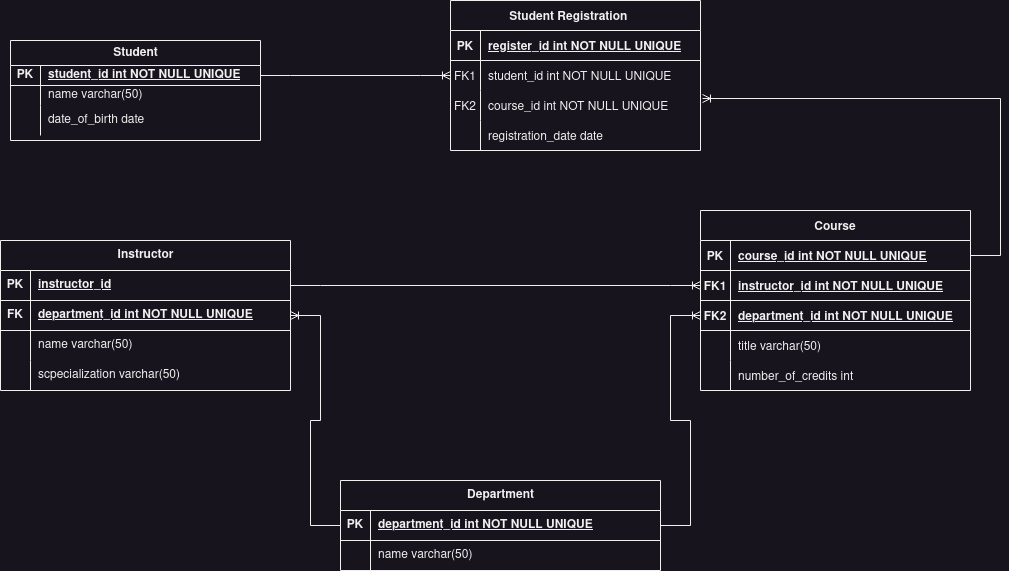

The diagram above was exported from draw.io. Its source (the exported page's mxGraphModel, read from the mxfile embedded in the PNG):
<mxGraphModel dx="1228" dy="579" grid="1" gridSize="10" guides="1" tooltips="1" connect="1" arrows="1" fold="1" page="1" pageScale="1" pageWidth="850" pageHeight="1100" math="0" shadow="0" extFonts="Permanent Marker^https://fonts.googleapis.com/css?family=Permanent+Marker">
  <root>
    <mxCell id="0" />
    <mxCell id="1" parent="0" />
    <mxCell id="C-vyLk0tnHw3VtMMgP7b-2" value="Course" style="shape=table;startSize=30;container=1;collapsible=1;childLayout=tableLayout;fixedRows=1;rowLines=0;fontStyle=1;align=center;resizeLast=1;" parent="1" vertex="1">
      <mxGeometry x="770" y="240" width="270" height="180" as="geometry" />
    </mxCell>
    <mxCell id="C-vyLk0tnHw3VtMMgP7b-3" value="" style="shape=partialRectangle;collapsible=0;dropTarget=0;pointerEvents=0;fillColor=none;points=[[0,0.5],[1,0.5]];portConstraint=eastwest;top=0;left=0;right=0;bottom=1;" parent="C-vyLk0tnHw3VtMMgP7b-2" vertex="1">
      <mxGeometry y="30" width="270" height="30" as="geometry" />
    </mxCell>
    <mxCell id="C-vyLk0tnHw3VtMMgP7b-4" value="PK" style="shape=partialRectangle;overflow=hidden;connectable=0;fillColor=none;top=0;left=0;bottom=0;right=0;fontStyle=1;" parent="C-vyLk0tnHw3VtMMgP7b-3" vertex="1">
      <mxGeometry width="30" height="30" as="geometry">
        <mxRectangle width="30" height="30" as="alternateBounds" />
      </mxGeometry>
    </mxCell>
    <mxCell id="C-vyLk0tnHw3VtMMgP7b-5" value="course_id int NOT NULL UNIQUE" style="shape=partialRectangle;overflow=hidden;connectable=0;fillColor=none;top=0;left=0;bottom=0;right=0;align=left;spacingLeft=6;fontStyle=5;" parent="C-vyLk0tnHw3VtMMgP7b-3" vertex="1">
      <mxGeometry x="30" width="240" height="30" as="geometry">
        <mxRectangle width="240" height="30" as="alternateBounds" />
      </mxGeometry>
    </mxCell>
    <mxCell id="zndgPNw5JpW7lne1gz93-61" style="shape=partialRectangle;collapsible=0;dropTarget=0;pointerEvents=0;fillColor=none;points=[[0,0.5],[1,0.5]];portConstraint=eastwest;top=0;left=0;right=0;bottom=1;" vertex="1" parent="C-vyLk0tnHw3VtMMgP7b-2">
      <mxGeometry y="60" width="270" height="30" as="geometry" />
    </mxCell>
    <mxCell id="zndgPNw5JpW7lne1gz93-62" value="FK1" style="shape=partialRectangle;overflow=hidden;connectable=0;fillColor=none;top=0;left=0;bottom=0;right=0;fontStyle=1;" vertex="1" parent="zndgPNw5JpW7lne1gz93-61">
      <mxGeometry width="30" height="30" as="geometry">
        <mxRectangle width="30" height="30" as="alternateBounds" />
      </mxGeometry>
    </mxCell>
    <mxCell id="zndgPNw5JpW7lne1gz93-63" value="instructor_id int NOT NULL UNIQUE" style="shape=partialRectangle;overflow=hidden;connectable=0;fillColor=none;top=0;left=0;bottom=0;right=0;align=left;spacingLeft=6;fontStyle=5;" vertex="1" parent="zndgPNw5JpW7lne1gz93-61">
      <mxGeometry x="30" width="240" height="30" as="geometry">
        <mxRectangle width="240" height="30" as="alternateBounds" />
      </mxGeometry>
    </mxCell>
    <mxCell id="zndgPNw5JpW7lne1gz93-64" style="shape=partialRectangle;collapsible=0;dropTarget=0;pointerEvents=0;fillColor=none;points=[[0,0.5],[1,0.5]];portConstraint=eastwest;top=0;left=0;right=0;bottom=1;" vertex="1" parent="C-vyLk0tnHw3VtMMgP7b-2">
      <mxGeometry y="90" width="270" height="30" as="geometry" />
    </mxCell>
    <mxCell id="zndgPNw5JpW7lne1gz93-65" value="FK2" style="shape=partialRectangle;overflow=hidden;connectable=0;fillColor=none;top=0;left=0;bottom=0;right=0;fontStyle=1;" vertex="1" parent="zndgPNw5JpW7lne1gz93-64">
      <mxGeometry width="30" height="30" as="geometry">
        <mxRectangle width="30" height="30" as="alternateBounds" />
      </mxGeometry>
    </mxCell>
    <mxCell id="zndgPNw5JpW7lne1gz93-66" value="department_id int NOT NULL UNIQUE" style="shape=partialRectangle;overflow=hidden;connectable=0;fillColor=none;top=0;left=0;bottom=0;right=0;align=left;spacingLeft=6;fontStyle=5;" vertex="1" parent="zndgPNw5JpW7lne1gz93-64">
      <mxGeometry x="30" width="240" height="30" as="geometry">
        <mxRectangle width="240" height="30" as="alternateBounds" />
      </mxGeometry>
    </mxCell>
    <mxCell id="C-vyLk0tnHw3VtMMgP7b-6" value="" style="shape=partialRectangle;collapsible=0;dropTarget=0;pointerEvents=0;fillColor=none;points=[[0,0.5],[1,0.5]];portConstraint=eastwest;top=0;left=0;right=0;bottom=0;" parent="C-vyLk0tnHw3VtMMgP7b-2" vertex="1">
      <mxGeometry y="120" width="270" height="30" as="geometry" />
    </mxCell>
    <mxCell id="C-vyLk0tnHw3VtMMgP7b-7" value="" style="shape=partialRectangle;overflow=hidden;connectable=0;fillColor=none;top=0;left=0;bottom=0;right=0;" parent="C-vyLk0tnHw3VtMMgP7b-6" vertex="1">
      <mxGeometry width="30" height="30" as="geometry">
        <mxRectangle width="30" height="30" as="alternateBounds" />
      </mxGeometry>
    </mxCell>
    <mxCell id="C-vyLk0tnHw3VtMMgP7b-8" value="title varchar(50)" style="shape=partialRectangle;overflow=hidden;connectable=0;fillColor=none;top=0;left=0;bottom=0;right=0;align=left;spacingLeft=6;" parent="C-vyLk0tnHw3VtMMgP7b-6" vertex="1">
      <mxGeometry x="30" width="240" height="30" as="geometry">
        <mxRectangle width="240" height="30" as="alternateBounds" />
      </mxGeometry>
    </mxCell>
    <mxCell id="C-vyLk0tnHw3VtMMgP7b-9" value="" style="shape=partialRectangle;collapsible=0;dropTarget=0;pointerEvents=0;fillColor=none;points=[[0,0.5],[1,0.5]];portConstraint=eastwest;top=0;left=0;right=0;bottom=0;" parent="C-vyLk0tnHw3VtMMgP7b-2" vertex="1">
      <mxGeometry y="150" width="270" height="30" as="geometry" />
    </mxCell>
    <mxCell id="C-vyLk0tnHw3VtMMgP7b-10" value="" style="shape=partialRectangle;overflow=hidden;connectable=0;fillColor=none;top=0;left=0;bottom=0;right=0;" parent="C-vyLk0tnHw3VtMMgP7b-9" vertex="1">
      <mxGeometry width="30" height="30" as="geometry">
        <mxRectangle width="30" height="30" as="alternateBounds" />
      </mxGeometry>
    </mxCell>
    <mxCell id="C-vyLk0tnHw3VtMMgP7b-11" value="number_of_credits int" style="shape=partialRectangle;overflow=hidden;connectable=0;fillColor=none;top=0;left=0;bottom=0;right=0;align=left;spacingLeft=6;" parent="C-vyLk0tnHw3VtMMgP7b-9" vertex="1">
      <mxGeometry x="30" width="240" height="30" as="geometry">
        <mxRectangle width="240" height="30" as="alternateBounds" />
      </mxGeometry>
    </mxCell>
    <mxCell id="C-vyLk0tnHw3VtMMgP7b-13" value="Student Registration    " style="shape=table;startSize=30;container=1;collapsible=1;childLayout=tableLayout;fixedRows=1;rowLines=0;fontStyle=1;align=center;resizeLast=1;" parent="1" vertex="1">
      <mxGeometry x="520" y="30" width="250" height="150" as="geometry" />
    </mxCell>
    <mxCell id="C-vyLk0tnHw3VtMMgP7b-14" value="" style="shape=partialRectangle;collapsible=0;dropTarget=0;pointerEvents=0;fillColor=none;points=[[0,0.5],[1,0.5]];portConstraint=eastwest;top=0;left=0;right=0;bottom=1;" parent="C-vyLk0tnHw3VtMMgP7b-13" vertex="1">
      <mxGeometry y="30" width="250" height="30" as="geometry" />
    </mxCell>
    <mxCell id="C-vyLk0tnHw3VtMMgP7b-15" value="PK" style="shape=partialRectangle;overflow=hidden;connectable=0;fillColor=none;top=0;left=0;bottom=0;right=0;fontStyle=1;" parent="C-vyLk0tnHw3VtMMgP7b-14" vertex="1">
      <mxGeometry width="30" height="30" as="geometry">
        <mxRectangle width="30" height="30" as="alternateBounds" />
      </mxGeometry>
    </mxCell>
    <mxCell id="C-vyLk0tnHw3VtMMgP7b-16" value="register_id int NOT NULL UNIQUE" style="shape=partialRectangle;overflow=hidden;connectable=0;fillColor=none;top=0;left=0;bottom=0;right=0;align=left;spacingLeft=6;fontStyle=5;" parent="C-vyLk0tnHw3VtMMgP7b-14" vertex="1">
      <mxGeometry x="30" width="220" height="30" as="geometry">
        <mxRectangle width="220" height="30" as="alternateBounds" />
      </mxGeometry>
    </mxCell>
    <mxCell id="C-vyLk0tnHw3VtMMgP7b-17" value="" style="shape=partialRectangle;collapsible=0;dropTarget=0;pointerEvents=0;fillColor=none;points=[[0,0.5],[1,0.5]];portConstraint=eastwest;top=0;left=0;right=0;bottom=0;" parent="C-vyLk0tnHw3VtMMgP7b-13" vertex="1">
      <mxGeometry y="60" width="250" height="30" as="geometry" />
    </mxCell>
    <mxCell id="C-vyLk0tnHw3VtMMgP7b-18" value="FK1" style="shape=partialRectangle;overflow=hidden;connectable=0;fillColor=none;top=0;left=0;bottom=0;right=0;" parent="C-vyLk0tnHw3VtMMgP7b-17" vertex="1">
      <mxGeometry width="30" height="30" as="geometry">
        <mxRectangle width="30" height="30" as="alternateBounds" />
      </mxGeometry>
    </mxCell>
    <mxCell id="C-vyLk0tnHw3VtMMgP7b-19" value="student_id int NOT NULL UNIQUE    " style="shape=partialRectangle;overflow=hidden;connectable=0;fillColor=none;top=0;left=0;bottom=0;right=0;align=left;spacingLeft=6;" parent="C-vyLk0tnHw3VtMMgP7b-17" vertex="1">
      <mxGeometry x="30" width="220" height="30" as="geometry">
        <mxRectangle width="220" height="30" as="alternateBounds" />
      </mxGeometry>
    </mxCell>
    <mxCell id="C-vyLk0tnHw3VtMMgP7b-20" value="" style="shape=partialRectangle;collapsible=0;dropTarget=0;pointerEvents=0;fillColor=none;points=[[0,0.5],[1,0.5]];portConstraint=eastwest;top=0;left=0;right=0;bottom=0;" parent="C-vyLk0tnHw3VtMMgP7b-13" vertex="1">
      <mxGeometry y="90" width="250" height="30" as="geometry" />
    </mxCell>
    <mxCell id="C-vyLk0tnHw3VtMMgP7b-21" value="FK2" style="shape=partialRectangle;overflow=hidden;connectable=0;fillColor=none;top=0;left=0;bottom=0;right=0;" parent="C-vyLk0tnHw3VtMMgP7b-20" vertex="1">
      <mxGeometry width="30" height="30" as="geometry">
        <mxRectangle width="30" height="30" as="alternateBounds" />
      </mxGeometry>
    </mxCell>
    <mxCell id="C-vyLk0tnHw3VtMMgP7b-22" value="course_id int NOT NULL UNIQUE" style="shape=partialRectangle;overflow=hidden;connectable=0;fillColor=none;top=0;left=0;bottom=0;right=0;align=left;spacingLeft=6;" parent="C-vyLk0tnHw3VtMMgP7b-20" vertex="1">
      <mxGeometry x="30" width="220" height="30" as="geometry">
        <mxRectangle width="220" height="30" as="alternateBounds" />
      </mxGeometry>
    </mxCell>
    <mxCell id="zndgPNw5JpW7lne1gz93-23" style="shape=partialRectangle;collapsible=0;dropTarget=0;pointerEvents=0;fillColor=none;points=[[0,0.5],[1,0.5]];portConstraint=eastwest;top=0;left=0;right=0;bottom=0;" vertex="1" parent="C-vyLk0tnHw3VtMMgP7b-13">
      <mxGeometry y="120" width="250" height="30" as="geometry" />
    </mxCell>
    <mxCell id="zndgPNw5JpW7lne1gz93-24" style="shape=partialRectangle;overflow=hidden;connectable=0;fillColor=none;top=0;left=0;bottom=0;right=0;" vertex="1" parent="zndgPNw5JpW7lne1gz93-23">
      <mxGeometry width="30" height="30" as="geometry">
        <mxRectangle width="30" height="30" as="alternateBounds" />
      </mxGeometry>
    </mxCell>
    <mxCell id="zndgPNw5JpW7lne1gz93-25" value="registration_date date" style="shape=partialRectangle;overflow=hidden;connectable=0;fillColor=none;top=0;left=0;bottom=0;right=0;align=left;spacingLeft=6;" vertex="1" parent="zndgPNw5JpW7lne1gz93-23">
      <mxGeometry x="30" width="220" height="30" as="geometry">
        <mxRectangle width="220" height="30" as="alternateBounds" />
      </mxGeometry>
    </mxCell>
    <mxCell id="zndgPNw5JpW7lne1gz93-10" value="Student" style="shape=table;startSize=25;container=1;collapsible=1;childLayout=tableLayout;fixedRows=1;rowLines=0;fontStyle=1;align=center;resizeLast=1;html=1;" vertex="1" parent="1">
      <mxGeometry x="80" y="70" width="250" height="100" as="geometry" />
    </mxCell>
    <mxCell id="zndgPNw5JpW7lne1gz93-11" value="" style="shape=tableRow;horizontal=0;startSize=0;swimlaneHead=0;swimlaneBody=0;fillColor=none;collapsible=0;dropTarget=0;points=[[0,0.5],[1,0.5]];portConstraint=eastwest;top=0;left=0;right=0;bottom=1;" vertex="1" parent="zndgPNw5JpW7lne1gz93-10">
      <mxGeometry y="25" width="250" height="20" as="geometry" />
    </mxCell>
    <mxCell id="zndgPNw5JpW7lne1gz93-12" value="PK" style="shape=partialRectangle;connectable=0;fillColor=none;top=0;left=0;bottom=0;right=0;fontStyle=1;overflow=hidden;whiteSpace=wrap;html=1;" vertex="1" parent="zndgPNw5JpW7lne1gz93-11">
      <mxGeometry width="30" height="20" as="geometry">
        <mxRectangle width="30" height="20" as="alternateBounds" />
      </mxGeometry>
    </mxCell>
    <mxCell id="zndgPNw5JpW7lne1gz93-13" value="student_id int NOT NULL UNIQUE" style="shape=partialRectangle;connectable=0;fillColor=none;top=0;left=0;bottom=0;right=0;align=left;spacingLeft=6;fontStyle=5;overflow=hidden;whiteSpace=wrap;html=1;" vertex="1" parent="zndgPNw5JpW7lne1gz93-11">
      <mxGeometry x="30" width="220" height="20" as="geometry">
        <mxRectangle width="220" height="20" as="alternateBounds" />
      </mxGeometry>
    </mxCell>
    <mxCell id="zndgPNw5JpW7lne1gz93-14" value="" style="shape=tableRow;horizontal=0;startSize=0;swimlaneHead=0;swimlaneBody=0;fillColor=none;collapsible=0;dropTarget=0;points=[[0,0.5],[1,0.5]];portConstraint=eastwest;top=0;left=0;right=0;bottom=0;" vertex="1" parent="zndgPNw5JpW7lne1gz93-10">
      <mxGeometry y="45" width="250" height="20" as="geometry" />
    </mxCell>
    <mxCell id="zndgPNw5JpW7lne1gz93-15" value="" style="shape=partialRectangle;connectable=0;fillColor=none;top=0;left=0;bottom=0;right=0;editable=1;overflow=hidden;whiteSpace=wrap;html=1;" vertex="1" parent="zndgPNw5JpW7lne1gz93-14">
      <mxGeometry width="30" height="20" as="geometry">
        <mxRectangle width="30" height="20" as="alternateBounds" />
      </mxGeometry>
    </mxCell>
    <mxCell id="zndgPNw5JpW7lne1gz93-16" value="name varchar(50) " style="shape=partialRectangle;connectable=0;fillColor=none;top=0;left=0;bottom=0;right=0;align=left;spacingLeft=6;overflow=hidden;whiteSpace=wrap;html=1;" vertex="1" parent="zndgPNw5JpW7lne1gz93-14">
      <mxGeometry x="30" width="220" height="20" as="geometry">
        <mxRectangle width="220" height="20" as="alternateBounds" />
      </mxGeometry>
    </mxCell>
    <mxCell id="zndgPNw5JpW7lne1gz93-17" value="" style="shape=tableRow;horizontal=0;startSize=0;swimlaneHead=0;swimlaneBody=0;fillColor=none;collapsible=0;dropTarget=0;points=[[0,0.5],[1,0.5]];portConstraint=eastwest;top=0;left=0;right=0;bottom=0;" vertex="1" parent="zndgPNw5JpW7lne1gz93-10">
      <mxGeometry y="65" width="250" height="30" as="geometry" />
    </mxCell>
    <mxCell id="zndgPNw5JpW7lne1gz93-18" value="" style="shape=partialRectangle;connectable=0;fillColor=none;top=0;left=0;bottom=0;right=0;editable=1;overflow=hidden;whiteSpace=wrap;html=1;" vertex="1" parent="zndgPNw5JpW7lne1gz93-17">
      <mxGeometry width="30" height="30" as="geometry">
        <mxRectangle width="30" height="30" as="alternateBounds" />
      </mxGeometry>
    </mxCell>
    <mxCell id="zndgPNw5JpW7lne1gz93-19" value="date_of_birth date" style="shape=partialRectangle;connectable=0;fillColor=none;top=0;left=0;bottom=0;right=0;align=left;spacingLeft=6;overflow=hidden;whiteSpace=wrap;html=1;" vertex="1" parent="zndgPNw5JpW7lne1gz93-17">
      <mxGeometry x="30" width="220" height="30" as="geometry">
        <mxRectangle width="220" height="30" as="alternateBounds" />
      </mxGeometry>
    </mxCell>
    <mxCell id="zndgPNw5JpW7lne1gz93-26" value="Instructor" style="shape=table;startSize=30;container=1;collapsible=1;childLayout=tableLayout;fixedRows=1;rowLines=0;fontStyle=1;align=center;resizeLast=1;html=1;" vertex="1" parent="1">
      <mxGeometry x="70" y="270" width="290" height="150" as="geometry">
        <mxRectangle x="120" y="285" width="100" height="30" as="alternateBounds" />
      </mxGeometry>
    </mxCell>
    <mxCell id="zndgPNw5JpW7lne1gz93-27" value="" style="shape=tableRow;horizontal=0;startSize=0;swimlaneHead=0;swimlaneBody=0;fillColor=none;collapsible=0;dropTarget=0;points=[[0,0.5],[1,0.5]];portConstraint=eastwest;top=0;left=0;right=0;bottom=1;" vertex="1" parent="zndgPNw5JpW7lne1gz93-26">
      <mxGeometry y="30" width="290" height="30" as="geometry" />
    </mxCell>
    <mxCell id="zndgPNw5JpW7lne1gz93-28" value="PK" style="shape=partialRectangle;connectable=0;fillColor=none;top=0;left=0;bottom=0;right=0;fontStyle=1;overflow=hidden;whiteSpace=wrap;html=1;" vertex="1" parent="zndgPNw5JpW7lne1gz93-27">
      <mxGeometry width="30" height="30" as="geometry">
        <mxRectangle width="30" height="30" as="alternateBounds" />
      </mxGeometry>
    </mxCell>
    <mxCell id="zndgPNw5JpW7lne1gz93-29" value="instructor_id" style="shape=partialRectangle;connectable=0;fillColor=none;top=0;left=0;bottom=0;right=0;align=left;spacingLeft=6;fontStyle=5;overflow=hidden;whiteSpace=wrap;html=1;" vertex="1" parent="zndgPNw5JpW7lne1gz93-27">
      <mxGeometry x="30" width="260" height="30" as="geometry">
        <mxRectangle width="260" height="30" as="alternateBounds" />
      </mxGeometry>
    </mxCell>
    <mxCell id="zndgPNw5JpW7lne1gz93-68" style="shape=tableRow;horizontal=0;startSize=0;swimlaneHead=0;swimlaneBody=0;fillColor=none;collapsible=0;dropTarget=0;points=[[0,0.5],[1,0.5]];portConstraint=eastwest;top=0;left=0;right=0;bottom=1;" vertex="1" parent="zndgPNw5JpW7lne1gz93-26">
      <mxGeometry y="60" width="290" height="30" as="geometry" />
    </mxCell>
    <mxCell id="zndgPNw5JpW7lne1gz93-69" value="FK" style="shape=partialRectangle;connectable=0;fillColor=none;top=0;left=0;bottom=0;right=0;fontStyle=1;overflow=hidden;whiteSpace=wrap;html=1;" vertex="1" parent="zndgPNw5JpW7lne1gz93-68">
      <mxGeometry width="30" height="30" as="geometry">
        <mxRectangle width="30" height="30" as="alternateBounds" />
      </mxGeometry>
    </mxCell>
    <mxCell id="zndgPNw5JpW7lne1gz93-70" value="department_id int NOT NULL UNIQUE" style="shape=partialRectangle;connectable=0;fillColor=none;top=0;left=0;bottom=0;right=0;align=left;spacingLeft=6;fontStyle=5;overflow=hidden;whiteSpace=wrap;html=1;" vertex="1" parent="zndgPNw5JpW7lne1gz93-68">
      <mxGeometry x="30" width="260" height="30" as="geometry">
        <mxRectangle width="260" height="30" as="alternateBounds" />
      </mxGeometry>
    </mxCell>
    <mxCell id="zndgPNw5JpW7lne1gz93-30" value="" style="shape=tableRow;horizontal=0;startSize=0;swimlaneHead=0;swimlaneBody=0;fillColor=none;collapsible=0;dropTarget=0;points=[[0,0.5],[1,0.5]];portConstraint=eastwest;top=0;left=0;right=0;bottom=0;" vertex="1" parent="zndgPNw5JpW7lne1gz93-26">
      <mxGeometry y="90" width="290" height="30" as="geometry" />
    </mxCell>
    <mxCell id="zndgPNw5JpW7lne1gz93-31" value="" style="shape=partialRectangle;connectable=0;fillColor=none;top=0;left=0;bottom=0;right=0;editable=1;overflow=hidden;whiteSpace=wrap;html=1;" vertex="1" parent="zndgPNw5JpW7lne1gz93-30">
      <mxGeometry width="30" height="30" as="geometry">
        <mxRectangle width="30" height="30" as="alternateBounds" />
      </mxGeometry>
    </mxCell>
    <mxCell id="zndgPNw5JpW7lne1gz93-32" value="name varchar(50)" style="shape=partialRectangle;connectable=0;fillColor=none;top=0;left=0;bottom=0;right=0;align=left;spacingLeft=6;overflow=hidden;whiteSpace=wrap;html=1;" vertex="1" parent="zndgPNw5JpW7lne1gz93-30">
      <mxGeometry x="30" width="260" height="30" as="geometry">
        <mxRectangle width="260" height="30" as="alternateBounds" />
      </mxGeometry>
    </mxCell>
    <mxCell id="zndgPNw5JpW7lne1gz93-33" value="" style="shape=tableRow;horizontal=0;startSize=0;swimlaneHead=0;swimlaneBody=0;fillColor=none;collapsible=0;dropTarget=0;points=[[0,0.5],[1,0.5]];portConstraint=eastwest;top=0;left=0;right=0;bottom=0;" vertex="1" parent="zndgPNw5JpW7lne1gz93-26">
      <mxGeometry y="120" width="290" height="30" as="geometry" />
    </mxCell>
    <mxCell id="zndgPNw5JpW7lne1gz93-34" value="" style="shape=partialRectangle;connectable=0;fillColor=none;top=0;left=0;bottom=0;right=0;editable=1;overflow=hidden;whiteSpace=wrap;html=1;" vertex="1" parent="zndgPNw5JpW7lne1gz93-33">
      <mxGeometry width="30" height="30" as="geometry">
        <mxRectangle width="30" height="30" as="alternateBounds" />
      </mxGeometry>
    </mxCell>
    <mxCell id="zndgPNw5JpW7lne1gz93-35" value="scpecialization varchar(50)" style="shape=partialRectangle;connectable=0;fillColor=none;top=0;left=0;bottom=0;right=0;align=left;spacingLeft=6;overflow=hidden;whiteSpace=wrap;html=1;" vertex="1" parent="zndgPNw5JpW7lne1gz93-33">
      <mxGeometry x="30" width="260" height="30" as="geometry">
        <mxRectangle width="260" height="30" as="alternateBounds" />
      </mxGeometry>
    </mxCell>
    <mxCell id="zndgPNw5JpW7lne1gz93-39" value="Department" style="shape=table;startSize=30;container=1;collapsible=1;childLayout=tableLayout;fixedRows=1;rowLines=0;fontStyle=1;align=center;resizeLast=1;html=1;" vertex="1" parent="1">
      <mxGeometry x="410" y="510" width="320" height="90" as="geometry" />
    </mxCell>
    <mxCell id="zndgPNw5JpW7lne1gz93-40" value="" style="shape=tableRow;horizontal=0;startSize=0;swimlaneHead=0;swimlaneBody=0;fillColor=none;collapsible=0;dropTarget=0;points=[[0,0.5],[1,0.5]];portConstraint=eastwest;top=0;left=0;right=0;bottom=1;" vertex="1" parent="zndgPNw5JpW7lne1gz93-39">
      <mxGeometry y="30" width="320" height="30" as="geometry" />
    </mxCell>
    <mxCell id="zndgPNw5JpW7lne1gz93-41" value="PK" style="shape=partialRectangle;connectable=0;fillColor=none;top=0;left=0;bottom=0;right=0;fontStyle=1;overflow=hidden;whiteSpace=wrap;html=1;" vertex="1" parent="zndgPNw5JpW7lne1gz93-40">
      <mxGeometry width="30" height="30" as="geometry">
        <mxRectangle width="30" height="30" as="alternateBounds" />
      </mxGeometry>
    </mxCell>
    <mxCell id="zndgPNw5JpW7lne1gz93-42" value="department_id int NOT NULL UNIQUE" style="shape=partialRectangle;connectable=0;fillColor=none;top=0;left=0;bottom=0;right=0;align=left;spacingLeft=6;fontStyle=5;overflow=hidden;whiteSpace=wrap;html=1;" vertex="1" parent="zndgPNw5JpW7lne1gz93-40">
      <mxGeometry x="30" width="290" height="30" as="geometry">
        <mxRectangle width="290" height="30" as="alternateBounds" />
      </mxGeometry>
    </mxCell>
    <mxCell id="zndgPNw5JpW7lne1gz93-43" value="" style="shape=tableRow;horizontal=0;startSize=0;swimlaneHead=0;swimlaneBody=0;fillColor=none;collapsible=0;dropTarget=0;points=[[0,0.5],[1,0.5]];portConstraint=eastwest;top=0;left=0;right=0;bottom=0;" vertex="1" parent="zndgPNw5JpW7lne1gz93-39">
      <mxGeometry y="60" width="320" height="30" as="geometry" />
    </mxCell>
    <mxCell id="zndgPNw5JpW7lne1gz93-44" value="" style="shape=partialRectangle;connectable=0;fillColor=none;top=0;left=0;bottom=0;right=0;editable=1;overflow=hidden;whiteSpace=wrap;html=1;" vertex="1" parent="zndgPNw5JpW7lne1gz93-43">
      <mxGeometry width="30" height="30" as="geometry">
        <mxRectangle width="30" height="30" as="alternateBounds" />
      </mxGeometry>
    </mxCell>
    <mxCell id="zndgPNw5JpW7lne1gz93-45" value="name varchar(50)" style="shape=partialRectangle;connectable=0;fillColor=none;top=0;left=0;bottom=0;right=0;align=left;spacingLeft=6;overflow=hidden;whiteSpace=wrap;html=1;" vertex="1" parent="zndgPNw5JpW7lne1gz93-43">
      <mxGeometry x="30" width="290" height="30" as="geometry">
        <mxRectangle width="290" height="30" as="alternateBounds" />
      </mxGeometry>
    </mxCell>
    <mxCell id="zndgPNw5JpW7lne1gz93-52" value="" style="edgeStyle=entityRelationEdgeStyle;fontSize=12;html=1;endArrow=ERoneToMany;rounded=0;exitX=1;exitY=0.5;exitDx=0;exitDy=0;entryX=0;entryY=0.5;entryDx=0;entryDy=0;" edge="1" parent="1" source="zndgPNw5JpW7lne1gz93-11" target="C-vyLk0tnHw3VtMMgP7b-17">
      <mxGeometry width="100" height="100" relative="1" as="geometry">
        <mxPoint x="360" y="270" as="sourcePoint" />
        <mxPoint x="460" y="170" as="targetPoint" />
      </mxGeometry>
    </mxCell>
    <mxCell id="zndgPNw5JpW7lne1gz93-56" value="" style="edgeStyle=entityRelationEdgeStyle;fontSize=12;html=1;endArrow=ERoneToMany;rounded=0;entryX=0;entryY=0.5;entryDx=0;entryDy=0;exitX=1;exitY=0.5;exitDx=0;exitDy=0;" edge="1" parent="1" source="zndgPNw5JpW7lne1gz93-27" target="zndgPNw5JpW7lne1gz93-61">
      <mxGeometry width="100" height="100" relative="1" as="geometry">
        <mxPoint x="350" y="410" as="sourcePoint" />
        <mxPoint x="70" y="240" as="targetPoint" />
      </mxGeometry>
    </mxCell>
    <mxCell id="zndgPNw5JpW7lne1gz93-57" value="" style="edgeStyle=entityRelationEdgeStyle;fontSize=12;html=1;endArrow=ERoneToMany;rounded=0;entryX=1.008;entryY=0.267;entryDx=0;entryDy=0;entryPerimeter=0;" edge="1" parent="1" source="C-vyLk0tnHw3VtMMgP7b-3" target="C-vyLk0tnHw3VtMMgP7b-20">
      <mxGeometry width="100" height="100" relative="1" as="geometry">
        <mxPoint x="1070" y="180" as="sourcePoint" />
        <mxPoint x="1120" y="190" as="targetPoint" />
      </mxGeometry>
    </mxCell>
    <mxCell id="zndgPNw5JpW7lne1gz93-67" value="" style="edgeStyle=entityRelationEdgeStyle;fontSize=12;html=1;endArrow=ERoneToMany;rounded=0;exitX=1;exitY=0.5;exitDx=0;exitDy=0;entryX=0;entryY=0.5;entryDx=0;entryDy=0;" edge="1" parent="1" source="zndgPNw5JpW7lne1gz93-39" target="zndgPNw5JpW7lne1gz93-64">
      <mxGeometry width="100" height="100" relative="1" as="geometry">
        <mxPoint x="510" y="440" as="sourcePoint" />
        <mxPoint x="610" y="340" as="targetPoint" />
      </mxGeometry>
    </mxCell>
    <mxCell id="zndgPNw5JpW7lne1gz93-72" value="" style="edgeStyle=entityRelationEdgeStyle;fontSize=12;html=1;endArrow=ERoneToMany;rounded=0;entryX=1;entryY=0.5;entryDx=0;entryDy=0;" edge="1" parent="1" source="zndgPNw5JpW7lne1gz93-40" target="zndgPNw5JpW7lne1gz93-68">
      <mxGeometry width="100" height="100" relative="1" as="geometry">
        <mxPoint x="670" y="520" as="sourcePoint" />
        <mxPoint x="770" y="420" as="targetPoint" />
      </mxGeometry>
    </mxCell>
  </root>
</mxGraphModel>